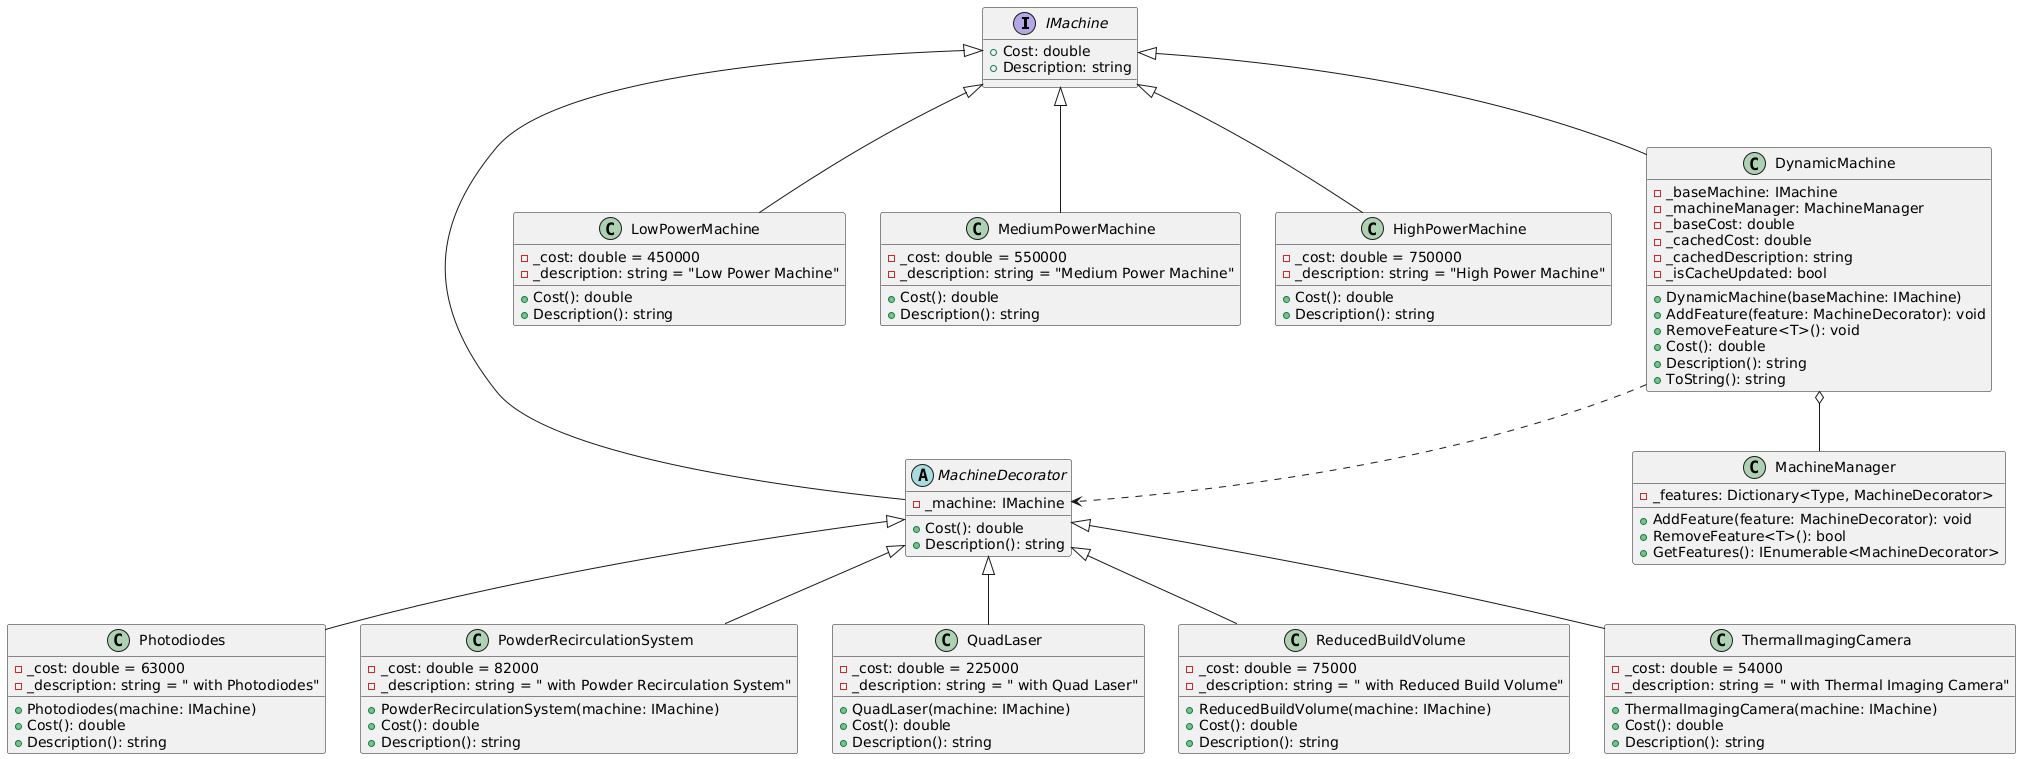

The diagram above was rendered by PlantUML. Its source (embedded in the PNG):
@startuml
' Define the interface
interface IMachine {
    + Cost: double
    + Description: string
}

' Abstract class implementing the interface
abstract class MachineDecorator {
    - _machine: IMachine
    + Cost(): double
    + Description(): string
}

' Concrete machine implementations
class LowPowerMachine {
    - _cost: double = 450000
    - _description: string = "Low Power Machine"
    + Cost(): double
    + Description(): string
}

class MediumPowerMachine {
    - _cost: double = 550000
    - _description: string = "Medium Power Machine"
    + Cost(): double
    + Description(): string
}

class HighPowerMachine {
    - _cost: double = 750000
    - _description: string = "High Power Machine"
    + Cost(): double
    + Description(): string
}

' Concrete decorators extending MachineDecorator
class Photodiodes {
    - _cost: double = 63000
    - _description: string = " with Photodiodes"
    + Photodiodes(machine: IMachine)
    + Cost(): double
    + Description(): string
}

class PowderRecirculationSystem {
    - _cost: double = 82000
    - _description: string = " with Powder Recirculation System"
    + PowderRecirculationSystem(machine: IMachine)
    + Cost(): double
    + Description(): string
}

class QuadLaser {
    - _cost: double = 225000
    - _description: string = " with Quad Laser"
    + QuadLaser(machine: IMachine)
    + Cost(): double
    + Description(): string
}

class ReducedBuildVolume {
    - _cost: double = 75000
    - _description: string = " with Reduced Build Volume"
    + ReducedBuildVolume(machine: IMachine)
    + Cost(): double
    + Description(): string
}

class ThermalImagingCamera {
    - _cost: double = 54000
    - _description: string = " with Thermal Imaging Camera"
    + ThermalImagingCamera(machine: IMachine)
    + Cost(): double
    + Description(): string
}

' Machine manager class
class MachineManager {
    - _features: Dictionary<Type, MachineDecorator>
    + AddFeature(feature: MachineDecorator): void
    + RemoveFeature<T>(): bool
    + GetFeatures(): IEnumerable<MachineDecorator>
}

' Dynamic machine class
class DynamicMachine {
    - _baseMachine: IMachine
    - _machineManager: MachineManager
    - _baseCost: double
    - _cachedCost: double
    - _cachedDescription: string
    - _isCacheUpdated: bool
    + DynamicMachine(baseMachine: IMachine)
    + AddFeature(feature: MachineDecorator): void
    + RemoveFeature<T>(): void
    + Cost(): double
    + Description(): string
    + ToString(): string
}

' Relationships
IMachine <|-- MachineDecorator
MachineDecorator <|-- Photodiodes
MachineDecorator <|-- PowderRecirculationSystem
MachineDecorator <|-- QuadLaser
MachineDecorator <|-- ReducedBuildVolume
MachineDecorator <|-- ThermalImagingCamera

IMachine <|-- LowPowerMachine
IMachine <|-- MediumPowerMachine
IMachine <|-- HighPowerMachine
IMachine <|-- DynamicMachine

DynamicMachine o-- MachineManager
DynamicMachine ..> MachineDecorator
@enduml